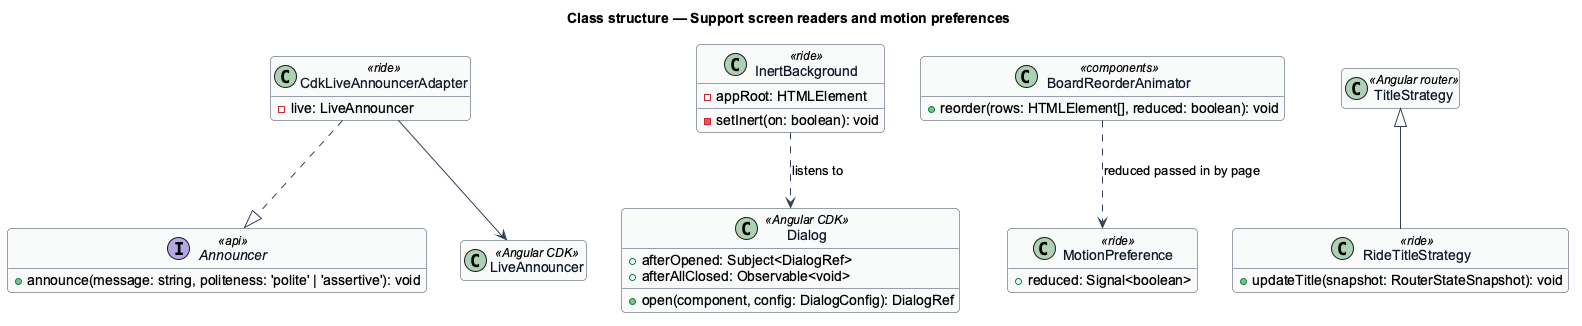

The diagram above was rendered by PlantUML. Its source (embedded in the PNG):
@startuml
' --- shared skin header ---
skinparam backgroundColor #FFFFFF
skinparam shadowing false
skinparam roundcorner 8
skinparam defaultFontName Arial
skinparam ArrowColor #344054
skinparam class {
  BorderColor #344054
  FontColor #101828
  BackgroundColor #F9FAFB
}
' --------------------------
title Class structure — Support screen readers and motion preferences
hide empty members

interface Announcer <<api>> {
  +announce(message: string, politeness: 'polite' | 'assertive'): void
}
class CdkLiveAnnouncerAdapter <<ride>> {
  -live: LiveAnnouncer
}
class LiveAnnouncer <<Angular CDK>>
class Dialog <<Angular CDK>> {
  +open(component, config: DialogConfig): DialogRef
  +afterOpened: Subject<DialogRef>
  +afterAllClosed: Observable<void>
}
class InertBackground <<ride>> {
  -appRoot: HTMLElement
  -setInert(on: boolean): void
}
class MotionPreference <<ride>> {
  +reduced: Signal<boolean>
}
class BoardReorderAnimator <<components>> {
  +reorder(rows: HTMLElement[], reduced: boolean): void
}
class RideTitleStrategy <<ride>> {
  +updateTitle(snapshot: RouterStateSnapshot): void
}
class TitleStrategy <<Angular router>>
CdkLiveAnnouncerAdapter ..|> Announcer
CdkLiveAnnouncerAdapter --> LiveAnnouncer
InertBackground ..> Dialog : listens to
BoardReorderAnimator ..> MotionPreference : reduced passed in by page
TitleStrategy <|-- RideTitleStrategy
@enduml